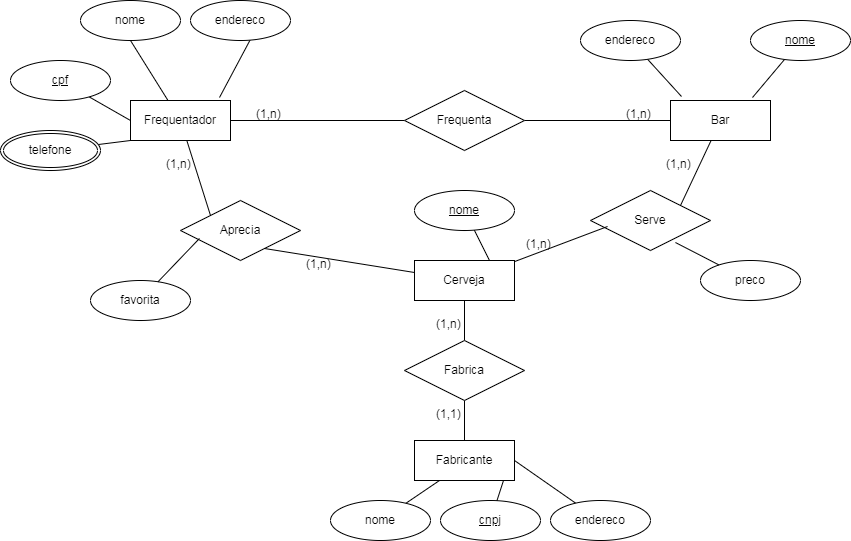

The diagram above was exported from draw.io. Its source (the exported page's mxGraphModel, read from the mxfile embedded in the PNG):
<mxGraphModel dx="1941" dy="580" grid="1" gridSize="10" guides="1" tooltips="1" connect="1" arrows="1" fold="1" page="1" pageScale="1" pageWidth="827" pageHeight="1169" math="0" shadow="0">
  <root>
    <mxCell id="0" />
    <mxCell id="1" parent="0" />
    <mxCell id="wBCkAYx23B7B-EXtUx-R-5" style="rounded=0;orthogonalLoop=1;jettySize=auto;html=1;entryX=0.5;entryY=1;entryDx=0;entryDy=0;endArrow=none;endFill=0;" parent="1" source="wBCkAYx23B7B-EXtUx-R-1" target="wBCkAYx23B7B-EXtUx-R-3" edge="1">
      <mxGeometry relative="1" as="geometry" />
    </mxCell>
    <mxCell id="wBCkAYx23B7B-EXtUx-R-14" style="rounded=0;orthogonalLoop=1;jettySize=auto;html=1;entryX=0;entryY=0.5;entryDx=0;entryDy=0;endArrow=none;endFill=0;" parent="1" source="wBCkAYx23B7B-EXtUx-R-1" target="wBCkAYx23B7B-EXtUx-R-13" edge="1">
      <mxGeometry relative="1" as="geometry" />
    </mxCell>
    <mxCell id="wBCkAYx23B7B-EXtUx-R-31" style="rounded=0;orthogonalLoop=1;jettySize=auto;html=1;entryX=0;entryY=0;entryDx=0;entryDy=0;endArrow=none;endFill=0;" parent="1" source="wBCkAYx23B7B-EXtUx-R-1" target="wBCkAYx23B7B-EXtUx-R-30" edge="1">
      <mxGeometry relative="1" as="geometry" />
    </mxCell>
    <mxCell id="wBCkAYx23B7B-EXtUx-R-1" value="&lt;font style=&quot;vertical-align: inherit;&quot;&gt;&lt;font style=&quot;vertical-align: inherit;&quot;&gt;Frequentador&lt;/font&gt;&lt;/font&gt;" style="whiteSpace=wrap;html=1;align=center;" parent="1" vertex="1">
      <mxGeometry x="80" y="120" width="100" height="40" as="geometry" />
    </mxCell>
    <mxCell id="wBCkAYx23B7B-EXtUx-R-3" value="&lt;font style=&quot;vertical-align: inherit;&quot;&gt;&lt;font style=&quot;vertical-align: inherit;&quot;&gt;nome&lt;/font&gt;&lt;/font&gt;" style="ellipse;whiteSpace=wrap;html=1;align=center;" parent="1" vertex="1">
      <mxGeometry x="30" y="20" width="100" height="40" as="geometry" />
    </mxCell>
    <mxCell id="wBCkAYx23B7B-EXtUx-R-6" style="rounded=0;orthogonalLoop=1;jettySize=auto;html=1;entryX=0.89;entryY=-0.075;entryDx=0;entryDy=0;entryPerimeter=0;endArrow=none;endFill=0;" parent="1" target="wBCkAYx23B7B-EXtUx-R-1" edge="1">
      <mxGeometry relative="1" as="geometry">
        <mxPoint x="199.58427589040184" y="59.56123796192833" as="sourcePoint" />
      </mxGeometry>
    </mxCell>
    <mxCell id="wBCkAYx23B7B-EXtUx-R-15" style="rounded=0;orthogonalLoop=1;jettySize=auto;html=1;entryX=1;entryY=0.5;entryDx=0;entryDy=0;endArrow=none;endFill=0;" parent="1" source="wBCkAYx23B7B-EXtUx-R-7" target="wBCkAYx23B7B-EXtUx-R-13" edge="1">
      <mxGeometry relative="1" as="geometry" />
    </mxCell>
    <mxCell id="wBCkAYx23B7B-EXtUx-R-37" style="rounded=0;orthogonalLoop=1;jettySize=auto;html=1;entryX=1;entryY=0;entryDx=0;entryDy=0;endArrow=none;endFill=0;" parent="1" source="wBCkAYx23B7B-EXtUx-R-7" target="wBCkAYx23B7B-EXtUx-R-36" edge="1">
      <mxGeometry relative="1" as="geometry" />
    </mxCell>
    <mxCell id="wBCkAYx23B7B-EXtUx-R-7" value="&lt;font style=&quot;vertical-align: inherit;&quot;&gt;&lt;font style=&quot;vertical-align: inherit;&quot;&gt;Bar&lt;/font&gt;&lt;/font&gt;" style="whiteSpace=wrap;html=1;align=center;" parent="1" vertex="1">
      <mxGeometry x="620" y="120" width="100" height="40" as="geometry" />
    </mxCell>
    <mxCell id="wBCkAYx23B7B-EXtUx-R-9" value="endereco" style="ellipse;whiteSpace=wrap;html=1;align=center;" parent="1" vertex="1">
      <mxGeometry x="530" y="40" width="100" height="40" as="geometry" />
    </mxCell>
    <mxCell id="wBCkAYx23B7B-EXtUx-R-10" value="&lt;font style=&quot;vertical-align: inherit;&quot;&gt;&lt;font style=&quot;vertical-align: inherit;&quot;&gt;nome&lt;/font&gt;&lt;/font&gt;" style="ellipse;whiteSpace=wrap;html=1;align=center;fontStyle=4;" parent="1" vertex="1">
      <mxGeometry x="700" y="40" width="100" height="40" as="geometry" />
    </mxCell>
    <mxCell id="wBCkAYx23B7B-EXtUx-R-11" style="rounded=0;orthogonalLoop=1;jettySize=auto;html=1;entryX=0.11;entryY=-0.1;entryDx=0;entryDy=0;entryPerimeter=0;endArrow=none;endFill=0;" parent="1" source="wBCkAYx23B7B-EXtUx-R-9" target="wBCkAYx23B7B-EXtUx-R-7" edge="1">
      <mxGeometry relative="1" as="geometry" />
    </mxCell>
    <mxCell id="wBCkAYx23B7B-EXtUx-R-12" style="rounded=0;orthogonalLoop=1;jettySize=auto;html=1;entryX=0.82;entryY=-0.075;entryDx=0;entryDy=0;entryPerimeter=0;endArrow=none;endFill=0;" parent="1" source="wBCkAYx23B7B-EXtUx-R-10" target="wBCkAYx23B7B-EXtUx-R-7" edge="1">
      <mxGeometry relative="1" as="geometry" />
    </mxCell>
    <mxCell id="wBCkAYx23B7B-EXtUx-R-13" value="&lt;font style=&quot;vertical-align: inherit;&quot;&gt;&lt;font style=&quot;vertical-align: inherit;&quot;&gt;Frequenta&lt;/font&gt;&lt;/font&gt;" style="shape=rhombus;perimeter=rhombusPerimeter;whiteSpace=wrap;html=1;align=center;" parent="1" vertex="1">
      <mxGeometry x="354" y="110" width="120" height="60" as="geometry" />
    </mxCell>
    <mxCell id="wBCkAYx23B7B-EXtUx-R-16" value="&lt;font style=&quot;vertical-align: inherit;&quot;&gt;&lt;font style=&quot;vertical-align: inherit;&quot;&gt;(1,n)&lt;/font&gt;&lt;/font&gt;" style="text;strokeColor=none;fillColor=none;spacingLeft=4;spacingRight=4;overflow=hidden;rotatable=0;points=[[0,0.5],[1,0.5]];portConstraint=eastwest;fontSize=12;whiteSpace=wrap;html=1;" parent="1" vertex="1">
      <mxGeometry x="570" y="120" width="40" height="30" as="geometry" />
    </mxCell>
    <mxCell id="wBCkAYx23B7B-EXtUx-R-17" value="&lt;font style=&quot;vertical-align: inherit;&quot;&gt;&lt;font style=&quot;vertical-align: inherit;&quot;&gt;(1,n)&lt;/font&gt;&lt;/font&gt;" style="text;strokeColor=none;fillColor=none;spacingLeft=4;spacingRight=4;overflow=hidden;rotatable=0;points=[[0,0.5],[1,0.5]];portConstraint=eastwest;fontSize=12;whiteSpace=wrap;html=1;" parent="1" vertex="1">
      <mxGeometry x="200" y="120" width="40" height="30" as="geometry" />
    </mxCell>
    <mxCell id="wBCkAYx23B7B-EXtUx-R-18" value="&lt;font style=&quot;vertical-align: inherit;&quot;&gt;&lt;font style=&quot;vertical-align: inherit;&quot;&gt;Cerveja&lt;/font&gt;&lt;/font&gt;" style="whiteSpace=wrap;html=1;align=center;" parent="1" vertex="1">
      <mxGeometry x="364" y="280" width="100" height="40" as="geometry" />
    </mxCell>
    <mxCell id="Bj-K8bioyPF-5iowDuLw-8" style="rounded=0;orthogonalLoop=1;jettySize=auto;html=1;entryX=0.5;entryY=1;entryDx=0;entryDy=0;endArrow=none;endFill=0;" parent="1" source="wBCkAYx23B7B-EXtUx-R-19" target="Bj-K8bioyPF-5iowDuLw-5" edge="1">
      <mxGeometry relative="1" as="geometry" />
    </mxCell>
    <mxCell id="wBCkAYx23B7B-EXtUx-R-19" value="&lt;font style=&quot;vertical-align: inherit;&quot;&gt;&lt;font style=&quot;vertical-align: inherit;&quot;&gt;Fabricante&lt;/font&gt;&lt;/font&gt;" style="whiteSpace=wrap;html=1;align=center;" parent="1" vertex="1">
      <mxGeometry x="364" y="460" width="100" height="40" as="geometry" />
    </mxCell>
    <mxCell id="Bj-K8bioyPF-5iowDuLw-1" style="rounded=0;orthogonalLoop=1;jettySize=auto;html=1;entryX=0.75;entryY=0;entryDx=0;entryDy=0;endArrow=none;endFill=0;" parent="1" source="wBCkAYx23B7B-EXtUx-R-21" target="wBCkAYx23B7B-EXtUx-R-18" edge="1">
      <mxGeometry relative="1" as="geometry" />
    </mxCell>
    <mxCell id="wBCkAYx23B7B-EXtUx-R-21" value="&lt;font style=&quot;vertical-align: inherit;&quot;&gt;&lt;font style=&quot;vertical-align: inherit;&quot;&gt;nome&lt;/font&gt;&lt;/font&gt;" style="ellipse;whiteSpace=wrap;html=1;align=center;fontStyle=4;" parent="1" vertex="1">
      <mxGeometry x="364" y="210" width="100" height="40" as="geometry" />
    </mxCell>
    <mxCell id="wBCkAYx23B7B-EXtUx-R-22" value="&lt;font style=&quot;vertical-align: inherit;&quot;&gt;&lt;font style=&quot;vertical-align: inherit;&quot;&gt;cnpj&lt;/font&gt;&lt;/font&gt;" style="ellipse;whiteSpace=wrap;html=1;align=center;fontStyle=4;" parent="1" vertex="1">
      <mxGeometry x="390" y="520" width="100" height="40" as="geometry" />
    </mxCell>
    <mxCell id="Bj-K8bioyPF-5iowDuLw-4" style="rounded=0;orthogonalLoop=1;jettySize=auto;html=1;entryX=0.25;entryY=1;entryDx=0;entryDy=0;endArrow=none;endFill=0;" parent="1" source="wBCkAYx23B7B-EXtUx-R-23" target="wBCkAYx23B7B-EXtUx-R-19" edge="1">
      <mxGeometry relative="1" as="geometry" />
    </mxCell>
    <mxCell id="wBCkAYx23B7B-EXtUx-R-23" value="&lt;font style=&quot;vertical-align: inherit;&quot;&gt;&lt;font style=&quot;vertical-align: inherit;&quot;&gt;nome&lt;/font&gt;&lt;/font&gt;" style="ellipse;whiteSpace=wrap;html=1;align=center;" parent="1" vertex="1">
      <mxGeometry x="280" y="520" width="100" height="40" as="geometry" />
    </mxCell>
    <mxCell id="wBCkAYx23B7B-EXtUx-R-30" value="Aprecia" style="shape=rhombus;perimeter=rhombusPerimeter;whiteSpace=wrap;html=1;align=center;" parent="1" vertex="1">
      <mxGeometry x="130" y="220" width="120" height="60" as="geometry" />
    </mxCell>
    <mxCell id="wBCkAYx23B7B-EXtUx-R-32" style="rounded=0;orthogonalLoop=1;jettySize=auto;html=1;entryX=0.7;entryY=0.8;entryDx=0;entryDy=0;entryPerimeter=0;endArrow=none;endFill=0;" parent="1" source="wBCkAYx23B7B-EXtUx-R-18" target="wBCkAYx23B7B-EXtUx-R-30" edge="1">
      <mxGeometry relative="1" as="geometry" />
    </mxCell>
    <mxCell id="wBCkAYx23B7B-EXtUx-R-36" value="Serve" style="shape=rhombus;perimeter=rhombusPerimeter;whiteSpace=wrap;html=1;align=center;" parent="1" vertex="1">
      <mxGeometry x="540" y="210" width="120" height="60" as="geometry" />
    </mxCell>
    <mxCell id="wBCkAYx23B7B-EXtUx-R-41" style="rounded=0;orthogonalLoop=1;jettySize=auto;html=1;entryX=0.142;entryY=0.6;entryDx=0;entryDy=0;entryPerimeter=0;endArrow=none;endFill=0;" parent="1" source="wBCkAYx23B7B-EXtUx-R-18" target="wBCkAYx23B7B-EXtUx-R-36" edge="1">
      <mxGeometry relative="1" as="geometry" />
    </mxCell>
    <mxCell id="wBCkAYx23B7B-EXtUx-R-42" value="(1,n)" style="text;strokeColor=none;fillColor=none;spacingLeft=4;spacingRight=4;overflow=hidden;rotatable=0;points=[[0,0.5],[1,0.5]];portConstraint=eastwest;fontSize=12;whiteSpace=wrap;html=1;" parent="1" vertex="1">
      <mxGeometry x="470" y="250" width="40" height="30" as="geometry" />
    </mxCell>
    <mxCell id="wBCkAYx23B7B-EXtUx-R-43" value="(1,n)" style="text;strokeColor=none;fillColor=none;spacingLeft=4;spacingRight=4;overflow=hidden;rotatable=0;points=[[0,0.5],[1,0.5]];portConstraint=eastwest;fontSize=12;whiteSpace=wrap;html=1;" parent="1" vertex="1">
      <mxGeometry x="250" y="270" width="40" height="30" as="geometry" />
    </mxCell>
    <mxCell id="wBCkAYx23B7B-EXtUx-R-46" value="(1,n)" style="text;strokeColor=none;fillColor=none;spacingLeft=4;spacingRight=4;overflow=hidden;rotatable=0;points=[[0,0.5],[1,0.5]];portConstraint=eastwest;fontSize=12;whiteSpace=wrap;html=1;" parent="1" vertex="1">
      <mxGeometry x="610" y="170" width="40" height="30" as="geometry" />
    </mxCell>
    <mxCell id="wBCkAYx23B7B-EXtUx-R-47" value="(1,n)" style="text;strokeColor=none;fillColor=none;spacingLeft=4;spacingRight=4;overflow=hidden;rotatable=0;points=[[0,0.5],[1,0.5]];portConstraint=eastwest;fontSize=12;whiteSpace=wrap;html=1;" parent="1" vertex="1">
      <mxGeometry x="110" y="170" width="40" height="30" as="geometry" />
    </mxCell>
    <mxCell id="Bj-K8bioyPF-5iowDuLw-3" style="rounded=0;orthogonalLoop=1;jettySize=auto;html=1;entryX=0.89;entryY=1;entryDx=0;entryDy=0;entryPerimeter=0;endArrow=none;endFill=0;" parent="1" source="wBCkAYx23B7B-EXtUx-R-22" target="wBCkAYx23B7B-EXtUx-R-19" edge="1">
      <mxGeometry relative="1" as="geometry" />
    </mxCell>
    <mxCell id="Bj-K8bioyPF-5iowDuLw-6" style="rounded=0;orthogonalLoop=1;jettySize=auto;html=1;entryX=0.5;entryY=1;entryDx=0;entryDy=0;endArrow=none;endFill=0;" parent="1" source="Bj-K8bioyPF-5iowDuLw-5" target="wBCkAYx23B7B-EXtUx-R-18" edge="1">
      <mxGeometry relative="1" as="geometry" />
    </mxCell>
    <mxCell id="Bj-K8bioyPF-5iowDuLw-5" value="Fabrica" style="shape=rhombus;perimeter=rhombusPerimeter;whiteSpace=wrap;html=1;align=center;" parent="1" vertex="1">
      <mxGeometry x="354" y="360" width="120" height="60" as="geometry" />
    </mxCell>
    <mxCell id="Bj-K8bioyPF-5iowDuLw-9" value="(1,n)" style="text;strokeColor=none;fillColor=none;spacingLeft=4;spacingRight=4;overflow=hidden;rotatable=0;points=[[0,0.5],[1,0.5]];portConstraint=eastwest;fontSize=12;whiteSpace=wrap;html=1;" parent="1" vertex="1">
      <mxGeometry x="380" y="330" width="40" height="30" as="geometry" />
    </mxCell>
    <mxCell id="ZnWDrNOC2DQjlFN-1Z-f-1" value="endereco" style="ellipse;whiteSpace=wrap;html=1;align=center;" vertex="1" parent="1">
      <mxGeometry x="140" y="20" width="100" height="40" as="geometry" />
    </mxCell>
    <mxCell id="ZnWDrNOC2DQjlFN-1Z-f-4" style="rounded=0;orthogonalLoop=1;jettySize=auto;html=1;entryX=0;entryY=0.5;entryDx=0;entryDy=0;endArrow=none;endFill=0;" edge="1" parent="1" source="ZnWDrNOC2DQjlFN-1Z-f-2" target="wBCkAYx23B7B-EXtUx-R-1">
      <mxGeometry relative="1" as="geometry" />
    </mxCell>
    <mxCell id="ZnWDrNOC2DQjlFN-1Z-f-2" value="cpf" style="ellipse;whiteSpace=wrap;html=1;align=center;fontStyle=4;" vertex="1" parent="1">
      <mxGeometry x="-40" y="80" width="100" height="40" as="geometry" />
    </mxCell>
    <mxCell id="ZnWDrNOC2DQjlFN-1Z-f-5" value="favorita" style="ellipse;whiteSpace=wrap;html=1;align=center;" vertex="1" parent="1">
      <mxGeometry x="40" y="300" width="100" height="40" as="geometry" />
    </mxCell>
    <mxCell id="ZnWDrNOC2DQjlFN-1Z-f-6" style="rounded=0;orthogonalLoop=1;jettySize=auto;html=1;entryX=0.158;entryY=0.633;entryDx=0;entryDy=0;entryPerimeter=0;endArrow=none;endFill=0;" edge="1" parent="1" source="ZnWDrNOC2DQjlFN-1Z-f-5" target="wBCkAYx23B7B-EXtUx-R-30">
      <mxGeometry relative="1" as="geometry" />
    </mxCell>
    <mxCell id="ZnWDrNOC2DQjlFN-1Z-f-8" style="rounded=0;orthogonalLoop=1;jettySize=auto;html=1;entryX=0;entryY=1;entryDx=0;entryDy=0;endArrow=none;endFill=0;" edge="1" parent="1" source="ZnWDrNOC2DQjlFN-1Z-f-7" target="wBCkAYx23B7B-EXtUx-R-1">
      <mxGeometry relative="1" as="geometry" />
    </mxCell>
    <mxCell id="ZnWDrNOC2DQjlFN-1Z-f-7" value="telefone" style="ellipse;shape=doubleEllipse;margin=3;whiteSpace=wrap;html=1;align=center;" vertex="1" parent="1">
      <mxGeometry x="-50" y="150" width="100" height="40" as="geometry" />
    </mxCell>
    <mxCell id="ZnWDrNOC2DQjlFN-1Z-f-10" value="preco" style="ellipse;whiteSpace=wrap;html=1;align=center;" vertex="1" parent="1">
      <mxGeometry x="650" y="280" width="100" height="40" as="geometry" />
    </mxCell>
    <mxCell id="ZnWDrNOC2DQjlFN-1Z-f-11" style="rounded=0;orthogonalLoop=1;jettySize=auto;html=1;entryX=0.708;entryY=0.867;entryDx=0;entryDy=0;entryPerimeter=0;endArrow=none;endFill=0;" edge="1" parent="1" source="ZnWDrNOC2DQjlFN-1Z-f-10" target="wBCkAYx23B7B-EXtUx-R-36">
      <mxGeometry relative="1" as="geometry" />
    </mxCell>
    <mxCell id="ZnWDrNOC2DQjlFN-1Z-f-12" value="(1,1)" style="text;strokeColor=none;fillColor=none;spacingLeft=4;spacingRight=4;overflow=hidden;rotatable=0;points=[[0,0.5],[1,0.5]];portConstraint=eastwest;fontSize=12;whiteSpace=wrap;html=1;" vertex="1" parent="1">
      <mxGeometry x="380" y="420" width="40" height="30" as="geometry" />
    </mxCell>
    <mxCell id="ZnWDrNOC2DQjlFN-1Z-f-14" style="rounded=0;orthogonalLoop=1;jettySize=auto;html=1;entryX=1;entryY=0.5;entryDx=0;entryDy=0;endArrow=none;endFill=0;" edge="1" parent="1" source="ZnWDrNOC2DQjlFN-1Z-f-13" target="wBCkAYx23B7B-EXtUx-R-19">
      <mxGeometry relative="1" as="geometry" />
    </mxCell>
    <mxCell id="ZnWDrNOC2DQjlFN-1Z-f-13" value="endereco" style="ellipse;whiteSpace=wrap;html=1;align=center;" vertex="1" parent="1">
      <mxGeometry x="500" y="520" width="100" height="40" as="geometry" />
    </mxCell>
  </root>
</mxGraphModel>